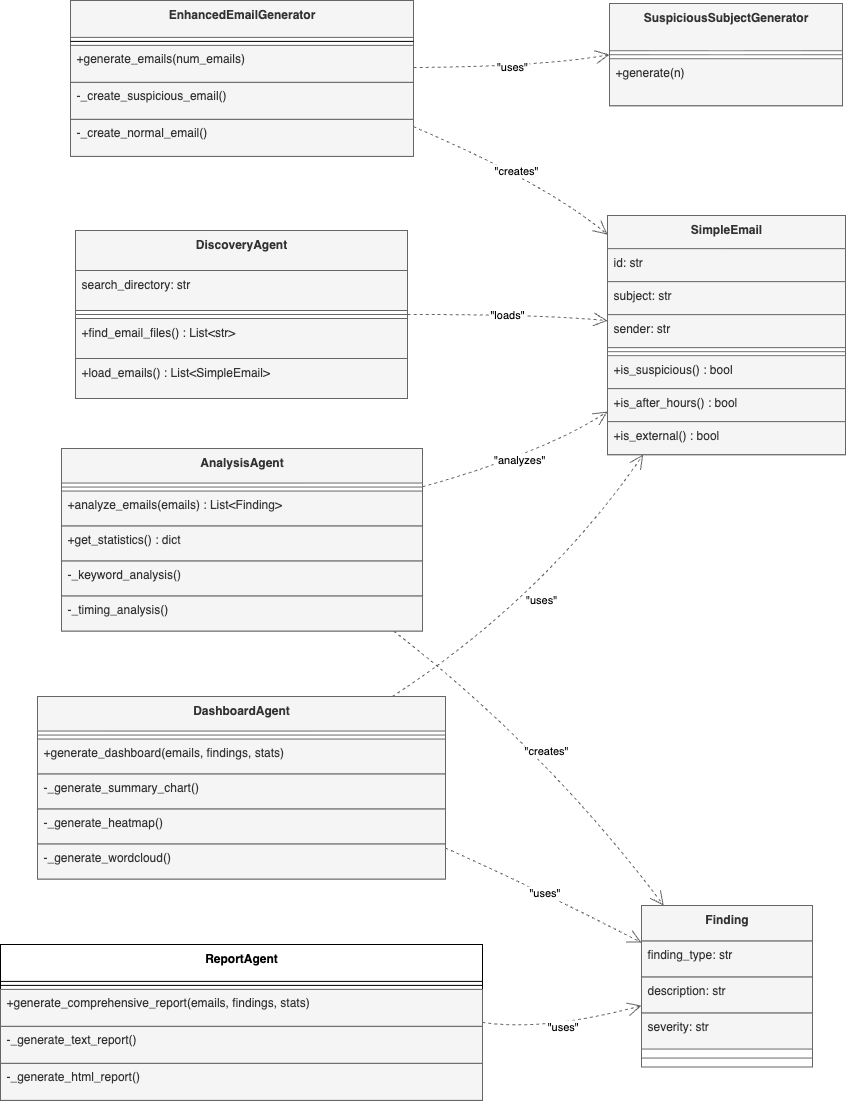

The diagram above was exported from draw.io. Its source (the exported page's mxGraphModel, read from the mxfile embedded in the PNG):
<mxGraphModel dx="2066" dy="1126" grid="1" gridSize="10" guides="1" tooltips="1" connect="1" arrows="1" fold="1" page="1" pageScale="1" pageWidth="850" pageHeight="1100" math="0" shadow="0">
  <root>
    <mxCell id="0" />
    <mxCell id="1" parent="0" />
    <mxCell id="l37YcaPRKd70M0XMkWQT-1" value="EnhancedEmailGenerator" style="swimlane;fontStyle=1;align=center;verticalAlign=top;childLayout=stackLayout;horizontal=1;startSize=36.888888888888886;horizontalStack=0;resizeParent=1;resizeParentMax=0;resizeLast=0;collapsible=0;marginBottom=0;fillColor=#f5f5f5;fontColor=#333333;strokeColor=#666666;" parent="1" vertex="1">
      <mxGeometry x="90" y="20" width="343" height="155.88888888888889" as="geometry" />
    </mxCell>
    <mxCell id="l37YcaPRKd70M0XMkWQT-2" style="line;strokeWidth=1;align=left;verticalAlign=middle;spacingTop=-1;spacingLeft=3;spacingRight=3;rotatable=0;labelPosition=right;points=[];portConstraint=eastwest;" parent="l37YcaPRKd70M0XMkWQT-1" vertex="1">
      <mxGeometry y="36.888888888888886" width="343" height="8" as="geometry" />
    </mxCell>
    <mxCell id="l37YcaPRKd70M0XMkWQT-3" value="+generate_emails(num_emails)" style="text;align=left;verticalAlign=top;spacingLeft=4;spacingRight=4;overflow=hidden;rotatable=0;points=[[0,0.5],[1,0.5]];portConstraint=eastwest;fillColor=#f5f5f5;fontColor=#333333;strokeColor=#666666;" parent="l37YcaPRKd70M0XMkWQT-1" vertex="1">
      <mxGeometry y="44.888888888888886" width="343" height="37" as="geometry" />
    </mxCell>
    <mxCell id="l37YcaPRKd70M0XMkWQT-4" value="-_create_suspicious_email()" style="text;align=left;verticalAlign=top;spacingLeft=4;spacingRight=4;overflow=hidden;rotatable=0;points=[[0,0.5],[1,0.5]];portConstraint=eastwest;fillColor=#f5f5f5;fontColor=#333333;strokeColor=#666666;" parent="l37YcaPRKd70M0XMkWQT-1" vertex="1">
      <mxGeometry y="81.88888888888889" width="343" height="37" as="geometry" />
    </mxCell>
    <mxCell id="l37YcaPRKd70M0XMkWQT-5" value="-_create_normal_email()" style="text;align=left;verticalAlign=top;spacingLeft=4;spacingRight=4;overflow=hidden;rotatable=0;points=[[0,0.5],[1,0.5]];portConstraint=eastwest;fillColor=#f5f5f5;fontColor=#333333;strokeColor=#666666;" parent="l37YcaPRKd70M0XMkWQT-1" vertex="1">
      <mxGeometry y="118.88888888888889" width="343" height="37" as="geometry" />
    </mxCell>
    <mxCell id="l37YcaPRKd70M0XMkWQT-6" value="SuspiciousSubjectGenerator" style="swimlane;fontStyle=1;align=center;verticalAlign=top;childLayout=stackLayout;horizontal=1;startSize=47.2;horizontalStack=0;resizeParent=1;resizeParentMax=0;resizeLast=0;collapsible=0;marginBottom=0;fillColor=#f5f5f5;fontColor=#333333;strokeColor=#666666;" parent="1" vertex="1">
      <mxGeometry x="629" y="23" width="233" height="102.2" as="geometry" />
    </mxCell>
    <mxCell id="l37YcaPRKd70M0XMkWQT-7" style="line;strokeWidth=1;align=left;verticalAlign=middle;spacingTop=-1;spacingLeft=3;spacingRight=3;rotatable=0;labelPosition=right;points=[];portConstraint=eastwest;fillColor=#f5f5f5;fontColor=#333333;strokeColor=#666666;" parent="l37YcaPRKd70M0XMkWQT-6" vertex="1">
      <mxGeometry y="47.2" width="233" height="8" as="geometry" />
    </mxCell>
    <mxCell id="l37YcaPRKd70M0XMkWQT-8" value="+generate(n)" style="text;align=left;verticalAlign=top;spacingLeft=4;spacingRight=4;overflow=hidden;rotatable=0;points=[[0,0.5],[1,0.5]];portConstraint=eastwest;fillColor=#f5f5f5;fontColor=#333333;strokeColor=#666666;" parent="l37YcaPRKd70M0XMkWQT-6" vertex="1">
      <mxGeometry y="55.2" width="233" height="47" as="geometry" />
    </mxCell>
    <mxCell id="l37YcaPRKd70M0XMkWQT-9" value="SimpleEmail" style="swimlane;fontStyle=1;align=center;verticalAlign=top;childLayout=stackLayout;horizontal=1;startSize=33.142857142857146;horizontalStack=0;resizeParent=1;resizeParentMax=0;resizeLast=0;collapsible=0;marginBottom=0;fillColor=#f5f5f5;fontColor=#333333;strokeColor=#666666;" parent="1" vertex="1">
      <mxGeometry x="627" y="235" width="238" height="239.14285714285714" as="geometry" />
    </mxCell>
    <mxCell id="l37YcaPRKd70M0XMkWQT-10" value="id: str" style="text;align=left;verticalAlign=top;spacingLeft=4;spacingRight=4;overflow=hidden;rotatable=0;points=[[0,0.5],[1,0.5]];portConstraint=eastwest;fillColor=#f5f5f5;fontColor=#333333;strokeColor=#666666;" parent="l37YcaPRKd70M0XMkWQT-9" vertex="1">
      <mxGeometry y="33.142857142857146" width="238" height="33" as="geometry" />
    </mxCell>
    <mxCell id="l37YcaPRKd70M0XMkWQT-11" value="subject: str" style="text;align=left;verticalAlign=top;spacingLeft=4;spacingRight=4;overflow=hidden;rotatable=0;points=[[0,0.5],[1,0.5]];portConstraint=eastwest;fillColor=#f5f5f5;fontColor=#333333;strokeColor=#666666;" parent="l37YcaPRKd70M0XMkWQT-9" vertex="1">
      <mxGeometry y="66.14285714285714" width="238" height="33" as="geometry" />
    </mxCell>
    <mxCell id="l37YcaPRKd70M0XMkWQT-12" value="sender: str" style="text;align=left;verticalAlign=top;spacingLeft=4;spacingRight=4;overflow=hidden;rotatable=0;points=[[0,0.5],[1,0.5]];portConstraint=eastwest;fillColor=#f5f5f5;fontColor=#333333;strokeColor=#666666;" parent="l37YcaPRKd70M0XMkWQT-9" vertex="1">
      <mxGeometry y="99.14285714285714" width="238" height="33" as="geometry" />
    </mxCell>
    <mxCell id="l37YcaPRKd70M0XMkWQT-13" style="line;strokeWidth=1;align=left;verticalAlign=middle;spacingTop=-1;spacingLeft=3;spacingRight=3;rotatable=0;labelPosition=right;points=[];portConstraint=eastwest;fillColor=#f5f5f5;fontColor=#333333;strokeColor=#666666;" parent="l37YcaPRKd70M0XMkWQT-9" vertex="1">
      <mxGeometry y="132.14285714285714" width="238" height="8" as="geometry" />
    </mxCell>
    <mxCell id="l37YcaPRKd70M0XMkWQT-14" value="+is_suspicious() : bool" style="text;align=left;verticalAlign=top;spacingLeft=4;spacingRight=4;overflow=hidden;rotatable=0;points=[[0,0.5],[1,0.5]];portConstraint=eastwest;fillColor=#f5f5f5;fontColor=#333333;strokeColor=#666666;" parent="l37YcaPRKd70M0XMkWQT-9" vertex="1">
      <mxGeometry y="140.14285714285714" width="238" height="33" as="geometry" />
    </mxCell>
    <mxCell id="l37YcaPRKd70M0XMkWQT-15" value="+is_after_hours() : bool" style="text;align=left;verticalAlign=top;spacingLeft=4;spacingRight=4;overflow=hidden;rotatable=0;points=[[0,0.5],[1,0.5]];portConstraint=eastwest;fillColor=#f5f5f5;fontColor=#333333;strokeColor=#666666;" parent="l37YcaPRKd70M0XMkWQT-9" vertex="1">
      <mxGeometry y="173.14285714285714" width="238" height="33" as="geometry" />
    </mxCell>
    <mxCell id="l37YcaPRKd70M0XMkWQT-16" value="+is_external() : bool" style="text;align=left;verticalAlign=top;spacingLeft=4;spacingRight=4;overflow=hidden;rotatable=0;points=[[0,0.5],[1,0.5]];portConstraint=eastwest;fillColor=#f5f5f5;fontColor=#333333;strokeColor=#666666;" parent="l37YcaPRKd70M0XMkWQT-9" vertex="1">
      <mxGeometry y="206.14285714285714" width="238" height="33" as="geometry" />
    </mxCell>
    <mxCell id="l37YcaPRKd70M0XMkWQT-17" value="Finding" style="swimlane;fontStyle=1;align=center;verticalAlign=top;childLayout=stackLayout;horizontal=1;startSize=35.55555555555556;horizontalStack=0;resizeParent=1;resizeParentMax=0;resizeLast=0;collapsible=0;marginBottom=0;fillColor=#f5f5f5;fontColor=#333333;strokeColor=#666666;" parent="1" vertex="1">
      <mxGeometry x="661" y="925" width="171" height="161.55555555555554" as="geometry" />
    </mxCell>
    <mxCell id="l37YcaPRKd70M0XMkWQT-18" value="finding_type: str" style="text;align=left;verticalAlign=top;spacingLeft=4;spacingRight=4;overflow=hidden;rotatable=0;points=[[0,0.5],[1,0.5]];portConstraint=eastwest;fillColor=#f5f5f5;fontColor=#333333;strokeColor=#666666;" parent="l37YcaPRKd70M0XMkWQT-17" vertex="1">
      <mxGeometry y="35.55555555555556" width="171" height="36" as="geometry" />
    </mxCell>
    <mxCell id="l37YcaPRKd70M0XMkWQT-19" value="description: str" style="text;align=left;verticalAlign=top;spacingLeft=4;spacingRight=4;overflow=hidden;rotatable=0;points=[[0,0.5],[1,0.5]];portConstraint=eastwest;fillColor=#f5f5f5;fontColor=#333333;strokeColor=#666666;" parent="l37YcaPRKd70M0XMkWQT-17" vertex="1">
      <mxGeometry y="71.55555555555556" width="171" height="36" as="geometry" />
    </mxCell>
    <mxCell id="l37YcaPRKd70M0XMkWQT-20" value="severity: str" style="text;align=left;verticalAlign=top;spacingLeft=4;spacingRight=4;overflow=hidden;rotatable=0;points=[[0,0.5],[1,0.5]];portConstraint=eastwest;fillColor=#f5f5f5;fontColor=#333333;strokeColor=#666666;" parent="l37YcaPRKd70M0XMkWQT-17" vertex="1">
      <mxGeometry y="107.55555555555556" width="171" height="36" as="geometry" />
    </mxCell>
    <mxCell id="l37YcaPRKd70M0XMkWQT-21" style="line;strokeWidth=1;align=left;verticalAlign=middle;spacingTop=-1;spacingLeft=3;spacingRight=3;rotatable=0;labelPosition=right;points=[];portConstraint=eastwest;fillColor=#f5f5f5;fontColor=#333333;strokeColor=#666666;" parent="l37YcaPRKd70M0XMkWQT-17" vertex="1">
      <mxGeometry y="143.55555555555554" width="171" height="18" as="geometry" />
    </mxCell>
    <mxCell id="l37YcaPRKd70M0XMkWQT-22" value="DiscoveryAgent" style="swimlane;fontStyle=1;align=center;verticalAlign=top;childLayout=stackLayout;horizontal=1;startSize=40;horizontalStack=0;resizeParent=1;resizeParentMax=0;resizeLast=0;collapsible=0;marginBottom=0;fillColor=#f5f5f5;fontColor=#333333;strokeColor=#666666;" parent="1" vertex="1">
      <mxGeometry x="95" y="250" width="332" height="168" as="geometry" />
    </mxCell>
    <mxCell id="l37YcaPRKd70M0XMkWQT-23" value="search_directory: str" style="text;align=left;verticalAlign=top;spacingLeft=4;spacingRight=4;overflow=hidden;rotatable=0;points=[[0,0.5],[1,0.5]];portConstraint=eastwest;fillColor=#f5f5f5;fontColor=#333333;strokeColor=#666666;" parent="l37YcaPRKd70M0XMkWQT-22" vertex="1">
      <mxGeometry y="40" width="332" height="40" as="geometry" />
    </mxCell>
    <mxCell id="l37YcaPRKd70M0XMkWQT-24" style="line;strokeWidth=1;align=left;verticalAlign=middle;spacingTop=-1;spacingLeft=3;spacingRight=3;rotatable=0;labelPosition=right;points=[];portConstraint=eastwest;fillColor=#f5f5f5;fontColor=#333333;strokeColor=#666666;" parent="l37YcaPRKd70M0XMkWQT-22" vertex="1">
      <mxGeometry y="80" width="332" height="8" as="geometry" />
    </mxCell>
    <mxCell id="l37YcaPRKd70M0XMkWQT-25" value="+find_email_files() : List&lt;str&gt;" style="text;align=left;verticalAlign=top;spacingLeft=4;spacingRight=4;overflow=hidden;rotatable=0;points=[[0,0.5],[1,0.5]];portConstraint=eastwest;fillColor=#f5f5f5;fontColor=#333333;strokeColor=#666666;" parent="l37YcaPRKd70M0XMkWQT-22" vertex="1">
      <mxGeometry y="88" width="332" height="40" as="geometry" />
    </mxCell>
    <mxCell id="l37YcaPRKd70M0XMkWQT-26" value="+load_emails() : List&lt;SimpleEmail&gt;" style="text;align=left;verticalAlign=top;spacingLeft=4;spacingRight=4;overflow=hidden;rotatable=0;points=[[0,0.5],[1,0.5]];portConstraint=eastwest;fillColor=#f5f5f5;fontColor=#333333;strokeColor=#666666;" parent="l37YcaPRKd70M0XMkWQT-22" vertex="1">
      <mxGeometry y="128" width="332" height="40" as="geometry" />
    </mxCell>
    <mxCell id="l37YcaPRKd70M0XMkWQT-27" value="AnalysisAgent" style="swimlane;fontStyle=1;align=center;verticalAlign=top;childLayout=stackLayout;horizontal=1;startSize=34.54545454545455;horizontalStack=0;resizeParent=1;resizeParentMax=0;resizeLast=0;collapsible=0;marginBottom=0;fillColor=#f5f5f5;fontColor=#333333;strokeColor=#666666;" parent="1" vertex="1">
      <mxGeometry x="81" y="468" width="361" height="182.54545454545456" as="geometry" />
    </mxCell>
    <mxCell id="l37YcaPRKd70M0XMkWQT-28" style="line;strokeWidth=1;align=left;verticalAlign=middle;spacingTop=-1;spacingLeft=3;spacingRight=3;rotatable=0;labelPosition=right;points=[];portConstraint=eastwest;fillColor=#f5f5f5;fontColor=#333333;strokeColor=#666666;" parent="l37YcaPRKd70M0XMkWQT-27" vertex="1">
      <mxGeometry y="34.54545454545455" width="361" height="8" as="geometry" />
    </mxCell>
    <mxCell id="l37YcaPRKd70M0XMkWQT-29" value="+analyze_emails(emails) : List&lt;Finding&gt;" style="text;align=left;verticalAlign=top;spacingLeft=4;spacingRight=4;overflow=hidden;rotatable=0;points=[[0,0.5],[1,0.5]];portConstraint=eastwest;fillColor=#f5f5f5;fontColor=#333333;strokeColor=#666666;" parent="l37YcaPRKd70M0XMkWQT-27" vertex="1">
      <mxGeometry y="42.54545454545455" width="361" height="35" as="geometry" />
    </mxCell>
    <mxCell id="l37YcaPRKd70M0XMkWQT-30" value="+get_statistics() : dict" style="text;align=left;verticalAlign=top;spacingLeft=4;spacingRight=4;overflow=hidden;rotatable=0;points=[[0,0.5],[1,0.5]];portConstraint=eastwest;fillColor=#f5f5f5;fontColor=#333333;strokeColor=#666666;" parent="l37YcaPRKd70M0XMkWQT-27" vertex="1">
      <mxGeometry y="77.54545454545455" width="361" height="35" as="geometry" />
    </mxCell>
    <mxCell id="l37YcaPRKd70M0XMkWQT-31" value="-_keyword_analysis()" style="text;align=left;verticalAlign=top;spacingLeft=4;spacingRight=4;overflow=hidden;rotatable=0;points=[[0,0.5],[1,0.5]];portConstraint=eastwest;fillColor=#f5f5f5;fontColor=#333333;strokeColor=#666666;" parent="l37YcaPRKd70M0XMkWQT-27" vertex="1">
      <mxGeometry y="112.54545454545455" width="361" height="35" as="geometry" />
    </mxCell>
    <mxCell id="l37YcaPRKd70M0XMkWQT-32" value="-_timing_analysis()" style="text;align=left;verticalAlign=top;spacingLeft=4;spacingRight=4;overflow=hidden;rotatable=0;points=[[0,0.5],[1,0.5]];portConstraint=eastwest;fillColor=#f5f5f5;fontColor=#333333;strokeColor=#666666;" parent="l37YcaPRKd70M0XMkWQT-27" vertex="1">
      <mxGeometry y="147.54545454545456" width="361" height="35" as="geometry" />
    </mxCell>
    <mxCell id="l37YcaPRKd70M0XMkWQT-33" value="DashboardAgent" style="swimlane;fontStyle=1;align=center;verticalAlign=top;childLayout=stackLayout;horizontal=1;startSize=34.54545454545455;horizontalStack=0;resizeParent=1;resizeParentMax=0;resizeLast=0;collapsible=0;marginBottom=0;fillColor=#f5f5f5;fontColor=#333333;strokeColor=#666666;" parent="1" vertex="1">
      <mxGeometry x="57" y="716" width="408" height="182.54545454545456" as="geometry" />
    </mxCell>
    <mxCell id="l37YcaPRKd70M0XMkWQT-34" style="line;strokeWidth=1;align=left;verticalAlign=middle;spacingTop=-1;spacingLeft=3;spacingRight=3;rotatable=0;labelPosition=right;points=[];portConstraint=eastwest;fillColor=#f5f5f5;fontColor=#333333;strokeColor=#666666;" parent="l37YcaPRKd70M0XMkWQT-33" vertex="1">
      <mxGeometry y="34.54545454545455" width="408" height="8" as="geometry" />
    </mxCell>
    <mxCell id="l37YcaPRKd70M0XMkWQT-35" value="+generate_dashboard(emails, findings, stats)" style="text;align=left;verticalAlign=top;spacingLeft=4;spacingRight=4;overflow=hidden;rotatable=0;points=[[0,0.5],[1,0.5]];portConstraint=eastwest;fillColor=#f5f5f5;fontColor=#333333;strokeColor=#666666;" parent="l37YcaPRKd70M0XMkWQT-33" vertex="1">
      <mxGeometry y="42.54545454545455" width="408" height="35" as="geometry" />
    </mxCell>
    <mxCell id="l37YcaPRKd70M0XMkWQT-36" value="-_generate_summary_chart()" style="text;align=left;verticalAlign=top;spacingLeft=4;spacingRight=4;overflow=hidden;rotatable=0;points=[[0,0.5],[1,0.5]];portConstraint=eastwest;fillColor=#f5f5f5;fontColor=#333333;strokeColor=#666666;" parent="l37YcaPRKd70M0XMkWQT-33" vertex="1">
      <mxGeometry y="77.54545454545455" width="408" height="35" as="geometry" />
    </mxCell>
    <mxCell id="l37YcaPRKd70M0XMkWQT-37" value="-_generate_heatmap()" style="text;align=left;verticalAlign=top;spacingLeft=4;spacingRight=4;overflow=hidden;rotatable=0;points=[[0,0.5],[1,0.5]];portConstraint=eastwest;fillColor=#f5f5f5;fontColor=#333333;strokeColor=#666666;" parent="l37YcaPRKd70M0XMkWQT-33" vertex="1">
      <mxGeometry y="112.54545454545455" width="408" height="35" as="geometry" />
    </mxCell>
    <mxCell id="l37YcaPRKd70M0XMkWQT-38" value="-_generate_wordcloud()" style="text;align=left;verticalAlign=top;spacingLeft=4;spacingRight=4;overflow=hidden;rotatable=0;points=[[0,0.5],[1,0.5]];portConstraint=eastwest;fillColor=#f5f5f5;fontColor=#333333;strokeColor=#666666;" parent="l37YcaPRKd70M0XMkWQT-33" vertex="1">
      <mxGeometry y="147.54545454545456" width="408" height="35" as="geometry" />
    </mxCell>
    <mxCell id="l37YcaPRKd70M0XMkWQT-39" value="ReportAgent" style="swimlane;fontStyle=1;align=center;verticalAlign=top;childLayout=stackLayout;horizontal=1;startSize=36.888888888888886;horizontalStack=0;resizeParent=1;resizeParentMax=0;resizeLast=0;collapsible=0;marginBottom=0;" parent="1" vertex="1">
      <mxGeometry x="20" y="964" width="482" height="155.88888888888889" as="geometry" />
    </mxCell>
    <mxCell id="l37YcaPRKd70M0XMkWQT-40" style="line;strokeWidth=1;align=left;verticalAlign=middle;spacingTop=-1;spacingLeft=3;spacingRight=3;rotatable=0;labelPosition=right;points=[];portConstraint=eastwest;" parent="l37YcaPRKd70M0XMkWQT-39" vertex="1">
      <mxGeometry y="36.888888888888886" width="482" height="8" as="geometry" />
    </mxCell>
    <mxCell id="l37YcaPRKd70M0XMkWQT-41" value="+generate_comprehensive_report(emails, findings, stats)" style="text;align=left;verticalAlign=top;spacingLeft=4;spacingRight=4;overflow=hidden;rotatable=0;points=[[0,0.5],[1,0.5]];portConstraint=eastwest;fillColor=#f5f5f5;fontColor=#333333;strokeColor=#666666;" parent="l37YcaPRKd70M0XMkWQT-39" vertex="1">
      <mxGeometry y="44.888888888888886" width="482" height="37" as="geometry" />
    </mxCell>
    <mxCell id="l37YcaPRKd70M0XMkWQT-42" value="-_generate_text_report()" style="text;align=left;verticalAlign=top;spacingLeft=4;spacingRight=4;overflow=hidden;rotatable=0;points=[[0,0.5],[1,0.5]];portConstraint=eastwest;fillColor=#f5f5f5;fontColor=#333333;strokeColor=#666666;" parent="l37YcaPRKd70M0XMkWQT-39" vertex="1">
      <mxGeometry y="81.88888888888889" width="482" height="37" as="geometry" />
    </mxCell>
    <mxCell id="l37YcaPRKd70M0XMkWQT-43" value="-_generate_html_report()" style="text;align=left;verticalAlign=top;spacingLeft=4;spacingRight=4;overflow=hidden;rotatable=0;points=[[0,0.5],[1,0.5]];portConstraint=eastwest;fillColor=#f5f5f5;fontColor=#333333;strokeColor=#666666;" parent="l37YcaPRKd70M0XMkWQT-39" vertex="1">
      <mxGeometry y="118.88888888888889" width="482" height="37" as="geometry" />
    </mxCell>
    <mxCell id="l37YcaPRKd70M0XMkWQT-44" value="&quot;uses&quot;" style="curved=1;dashed=1;startArrow=none;endArrow=open;endSize=12;exitX=1;exitY=0.43;entryX=0;entryY=0.5;rounded=0;fillColor=#f5f5f5;strokeColor=#666666;" parent="1" source="l37YcaPRKd70M0XMkWQT-1" target="l37YcaPRKd70M0XMkWQT-6" edge="1">
      <mxGeometry relative="1" as="geometry">
        <Array as="points">
          <mxPoint x="564" y="86" />
        </Array>
      </mxGeometry>
    </mxCell>
    <mxCell id="l37YcaPRKd70M0XMkWQT-45" value="&quot;creates&quot;" style="curved=1;dashed=1;startArrow=none;endArrow=open;endSize=12;exitX=1;exitY=0.81;entryX=0;entryY=0.08;rounded=0;fillColor=#f5f5f5;strokeColor=#666666;" parent="1" source="l37YcaPRKd70M0XMkWQT-1" target="l37YcaPRKd70M0XMkWQT-9" edge="1">
      <mxGeometry relative="1" as="geometry">
        <Array as="points">
          <mxPoint x="564" y="202" />
        </Array>
      </mxGeometry>
    </mxCell>
    <mxCell id="l37YcaPRKd70M0XMkWQT-46" value="&quot;loads&quot;" style="curved=1;dashed=1;startArrow=none;endArrow=open;endSize=12;exitX=1;exitY=0.5;entryX=0;entryY=0.44;rounded=0;fillColor=#f5f5f5;strokeColor=#666666;" parent="1" source="l37YcaPRKd70M0XMkWQT-22" target="l37YcaPRKd70M0XMkWQT-9" edge="1">
      <mxGeometry relative="1" as="geometry">
        <Array as="points">
          <mxPoint x="564" y="334" />
        </Array>
      </mxGeometry>
    </mxCell>
    <mxCell id="l37YcaPRKd70M0XMkWQT-47" value="&quot;analyzes&quot;" style="curved=1;dashed=1;startArrow=none;endArrow=open;endSize=12;exitX=1;exitY=0.21;entryX=0;entryY=0.82;rounded=0;fillColor=#f5f5f5;strokeColor=#666666;" parent="1" source="l37YcaPRKd70M0XMkWQT-27" target="l37YcaPRKd70M0XMkWQT-9" edge="1">
      <mxGeometry relative="1" as="geometry">
        <Array as="points">
          <mxPoint x="564" y="472" />
        </Array>
      </mxGeometry>
    </mxCell>
    <mxCell id="l37YcaPRKd70M0XMkWQT-48" value="&quot;creates&quot;" style="curved=1;dashed=1;startArrow=none;endArrow=open;endSize=12;exitX=0.92;exitY=1;entryX=0.13;entryY=0;rounded=0;fillColor=#f5f5f5;strokeColor=#666666;" parent="1" source="l37YcaPRKd70M0XMkWQT-27" target="l37YcaPRKd70M0XMkWQT-17" edge="1">
      <mxGeometry relative="1" as="geometry">
        <Array as="points">
          <mxPoint x="564" y="767" />
        </Array>
      </mxGeometry>
    </mxCell>
    <mxCell id="l37YcaPRKd70M0XMkWQT-49" value="&quot;uses&quot;" style="curved=1;dashed=1;startArrow=none;endArrow=open;endSize=12;exitX=0.87;exitY=0;entryX=0.15;entryY=1;rounded=0;fillColor=#f5f5f5;strokeColor=#666666;" parent="1" source="l37YcaPRKd70M0XMkWQT-33" target="l37YcaPRKd70M0XMkWQT-9" edge="1">
      <mxGeometry relative="1" as="geometry">
        <Array as="points">
          <mxPoint x="564" y="617" />
        </Array>
      </mxGeometry>
    </mxCell>
    <mxCell id="l37YcaPRKd70M0XMkWQT-50" value="&quot;uses&quot;" style="curved=1;dashed=1;startArrow=none;endArrow=open;endSize=12;exitX=1;exitY=0.83;entryX=0;entryY=0.23;rounded=0;fillColor=#f5f5f5;strokeColor=#666666;" parent="1" source="l37YcaPRKd70M0XMkWQT-33" target="l37YcaPRKd70M0XMkWQT-17" edge="1">
      <mxGeometry relative="1" as="geometry">
        <Array as="points">
          <mxPoint x="564" y="912" />
        </Array>
      </mxGeometry>
    </mxCell>
    <mxCell id="l37YcaPRKd70M0XMkWQT-51" value="&quot;uses&quot;" style="curved=1;dashed=1;startArrow=none;endArrow=open;endSize=12;exitX=1;exitY=0.5;entryX=0;entryY=0.62;rounded=0;fillColor=#f5f5f5;strokeColor=#666666;" parent="1" source="l37YcaPRKd70M0XMkWQT-39" target="l37YcaPRKd70M0XMkWQT-17" edge="1">
      <mxGeometry relative="1" as="geometry">
        <Array as="points">
          <mxPoint x="564" y="1051" />
        </Array>
      </mxGeometry>
    </mxCell>
  </root>
</mxGraphModel>